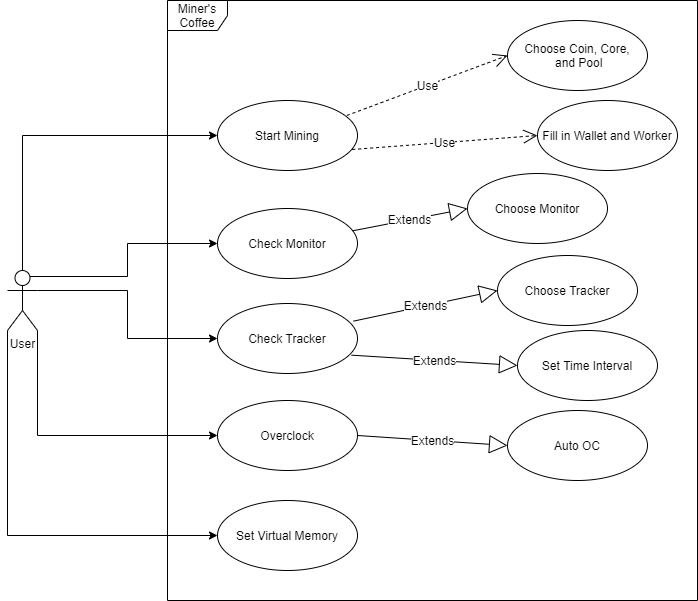

The diagram above was exported from draw.io. Its source (the exported page's mxGraphModel, read from the mxfile embedded in the PNG):
<mxGraphModel dx="1318" dy="896" grid="1" gridSize="10" guides="1" tooltips="1" connect="1" arrows="1" fold="1" page="1" pageScale="1" pageWidth="1169" pageHeight="826" background="#ffffff" math="0" shadow="0">
  <root>
    <mxCell id="0" />
    <mxCell id="1" parent="0" />
    <mxCell id="yGWUE2LIAqG-dEer1kOf-42" value="Miner's Coffee" style="shape=umlFrame;whiteSpace=wrap;html=1;" vertex="1" parent="1">
      <mxGeometry x="440" y="170" width="530" height="600" as="geometry" />
    </mxCell>
    <mxCell id="yGWUE2LIAqG-dEer1kOf-69" style="edgeStyle=orthogonalEdgeStyle;rounded=0;orthogonalLoop=1;jettySize=auto;html=1;exitX=0.5;exitY=0;exitDx=0;exitDy=0;exitPerimeter=0;entryX=0;entryY=0.5;entryDx=0;entryDy=0;" edge="1" parent="1" source="yGWUE2LIAqG-dEer1kOf-43" target="yGWUE2LIAqG-dEer1kOf-49">
      <mxGeometry relative="1" as="geometry" />
    </mxCell>
    <mxCell id="yGWUE2LIAqG-dEer1kOf-70" style="edgeStyle=orthogonalEdgeStyle;rounded=0;orthogonalLoop=1;jettySize=auto;html=1;exitX=0.75;exitY=0.1;exitDx=0;exitDy=0;exitPerimeter=0;entryX=0;entryY=0.5;entryDx=0;entryDy=0;" edge="1" parent="1" source="yGWUE2LIAqG-dEer1kOf-43" target="yGWUE2LIAqG-dEer1kOf-54">
      <mxGeometry relative="1" as="geometry" />
    </mxCell>
    <mxCell id="yGWUE2LIAqG-dEer1kOf-71" style="edgeStyle=orthogonalEdgeStyle;rounded=0;orthogonalLoop=1;jettySize=auto;html=1;exitX=1;exitY=0.3333333333333333;exitDx=0;exitDy=0;exitPerimeter=0;" edge="1" parent="1" source="yGWUE2LIAqG-dEer1kOf-43" target="yGWUE2LIAqG-dEer1kOf-55">
      <mxGeometry relative="1" as="geometry" />
    </mxCell>
    <mxCell id="yGWUE2LIAqG-dEer1kOf-73" style="edgeStyle=orthogonalEdgeStyle;rounded=0;orthogonalLoop=1;jettySize=auto;html=1;exitX=1;exitY=1;exitDx=0;exitDy=0;exitPerimeter=0;entryX=0;entryY=0.5;entryDx=0;entryDy=0;" edge="1" parent="1" source="yGWUE2LIAqG-dEer1kOf-43" target="yGWUE2LIAqG-dEer1kOf-62">
      <mxGeometry relative="1" as="geometry" />
    </mxCell>
    <mxCell id="yGWUE2LIAqG-dEer1kOf-74" style="edgeStyle=orthogonalEdgeStyle;rounded=0;orthogonalLoop=1;jettySize=auto;html=1;exitX=0;exitY=1;exitDx=0;exitDy=0;exitPerimeter=0;entryX=0;entryY=0.5;entryDx=0;entryDy=0;" edge="1" parent="1" source="yGWUE2LIAqG-dEer1kOf-43" target="yGWUE2LIAqG-dEer1kOf-65">
      <mxGeometry relative="1" as="geometry" />
    </mxCell>
    <mxCell id="yGWUE2LIAqG-dEer1kOf-43" value="User" style="shape=umlActor;verticalLabelPosition=bottom;verticalAlign=top;html=1;" vertex="1" parent="1">
      <mxGeometry x="280" y="440" width="30" height="60" as="geometry" />
    </mxCell>
    <mxCell id="yGWUE2LIAqG-dEer1kOf-49" value="Start Mining" style="ellipse;whiteSpace=wrap;html=1;" vertex="1" parent="1">
      <mxGeometry x="490" y="270" width="140" height="70" as="geometry" />
    </mxCell>
    <mxCell id="yGWUE2LIAqG-dEer1kOf-50" value="Use" style="endArrow=open;endSize=12;dashed=1;html=1;entryX=0;entryY=0.5;entryDx=0;entryDy=0;exitX=0.924;exitY=0.214;exitDx=0;exitDy=0;exitPerimeter=0;" edge="1" parent="1" source="yGWUE2LIAqG-dEer1kOf-49" target="yGWUE2LIAqG-dEer1kOf-51">
      <mxGeometry width="160" relative="1" as="geometry">
        <mxPoint x="630" y="300" as="sourcePoint" />
        <mxPoint x="790" y="300" as="targetPoint" />
      </mxGeometry>
    </mxCell>
    <mxCell id="yGWUE2LIAqG-dEer1kOf-51" value="Choose Coin, Core,&lt;br&gt;&amp;nbsp;and Pool" style="ellipse;whiteSpace=wrap;html=1;" vertex="1" parent="1">
      <mxGeometry x="780" y="190" width="140" height="70" as="geometry" />
    </mxCell>
    <mxCell id="yGWUE2LIAqG-dEer1kOf-52" value="Fill in Wallet and Worker" style="ellipse;whiteSpace=wrap;html=1;" vertex="1" parent="1">
      <mxGeometry x="810" y="270" width="140" height="70" as="geometry" />
    </mxCell>
    <mxCell id="yGWUE2LIAqG-dEer1kOf-53" value="Use" style="endArrow=open;endSize=12;dashed=1;html=1;entryX=0;entryY=0.5;entryDx=0;entryDy=0;exitX=0.962;exitY=0.7;exitDx=0;exitDy=0;exitPerimeter=0;" edge="1" parent="1" source="yGWUE2LIAqG-dEer1kOf-49" target="yGWUE2LIAqG-dEer1kOf-52">
      <mxGeometry width="160" relative="1" as="geometry">
        <mxPoint x="610" y="330" as="sourcePoint" />
        <mxPoint x="770" y="330" as="targetPoint" />
      </mxGeometry>
    </mxCell>
    <mxCell id="yGWUE2LIAqG-dEer1kOf-54" value="Check Monitor" style="ellipse;whiteSpace=wrap;html=1;" vertex="1" parent="1">
      <mxGeometry x="490" y="378" width="140" height="70" as="geometry" />
    </mxCell>
    <mxCell id="yGWUE2LIAqG-dEer1kOf-55" value="Check Tracker" style="ellipse;whiteSpace=wrap;html=1;" vertex="1" parent="1">
      <mxGeometry x="490" y="473" width="140" height="70" as="geometry" />
    </mxCell>
    <mxCell id="yGWUE2LIAqG-dEer1kOf-56" value="Extends" style="endArrow=block;endSize=16;endFill=0;html=1;entryX=0;entryY=0.5;entryDx=0;entryDy=0;" edge="1" parent="1" source="yGWUE2LIAqG-dEer1kOf-54" target="yGWUE2LIAqG-dEer1kOf-57">
      <mxGeometry width="160" relative="1" as="geometry">
        <mxPoint x="670" y="420" as="sourcePoint" />
        <mxPoint x="830" y="420" as="targetPoint" />
      </mxGeometry>
    </mxCell>
    <mxCell id="yGWUE2LIAqG-dEer1kOf-57" value="Choose Monitor" style="ellipse;whiteSpace=wrap;html=1;" vertex="1" parent="1">
      <mxGeometry x="740" y="343" width="140" height="70" as="geometry" />
    </mxCell>
    <mxCell id="yGWUE2LIAqG-dEer1kOf-58" value="Set Time Interval" style="ellipse;whiteSpace=wrap;html=1;" vertex="1" parent="1">
      <mxGeometry x="790" y="500" width="140" height="70" as="geometry" />
    </mxCell>
    <mxCell id="yGWUE2LIAqG-dEer1kOf-59" value="Extends" style="endArrow=block;endSize=16;endFill=0;html=1;entryX=0;entryY=0.5;entryDx=0;entryDy=0;exitX=0.957;exitY=0.738;exitDx=0;exitDy=0;exitPerimeter=0;" edge="1" parent="1" source="yGWUE2LIAqG-dEer1kOf-55" target="yGWUE2LIAqG-dEer1kOf-58">
      <mxGeometry width="160" relative="1" as="geometry">
        <mxPoint x="640" y="520" as="sourcePoint" />
        <mxPoint x="740" y="520" as="targetPoint" />
      </mxGeometry>
    </mxCell>
    <mxCell id="yGWUE2LIAqG-dEer1kOf-60" value="Choose Tracker" style="ellipse;whiteSpace=wrap;html=1;" vertex="1" parent="1">
      <mxGeometry x="770" y="425" width="140" height="70" as="geometry" />
    </mxCell>
    <mxCell id="yGWUE2LIAqG-dEer1kOf-61" value="Extends" style="endArrow=block;endSize=16;endFill=0;html=1;entryX=0;entryY=0.5;entryDx=0;entryDy=0;exitX=0.971;exitY=0.252;exitDx=0;exitDy=0;exitPerimeter=0;" edge="1" parent="1" source="yGWUE2LIAqG-dEer1kOf-55" target="yGWUE2LIAqG-dEer1kOf-60">
      <mxGeometry width="160" relative="1" as="geometry">
        <mxPoint x="640" y="525" as="sourcePoint" />
        <mxPoint x="730" y="655" as="targetPoint" />
      </mxGeometry>
    </mxCell>
    <mxCell id="yGWUE2LIAqG-dEer1kOf-62" value="Overclock" style="ellipse;whiteSpace=wrap;html=1;" vertex="1" parent="1">
      <mxGeometry x="490" y="570" width="140" height="70" as="geometry" />
    </mxCell>
    <mxCell id="yGWUE2LIAqG-dEer1kOf-63" value="Auto OC" style="ellipse;whiteSpace=wrap;html=1;" vertex="1" parent="1">
      <mxGeometry x="780" y="580" width="140" height="70" as="geometry" />
    </mxCell>
    <mxCell id="yGWUE2LIAqG-dEer1kOf-64" value="Extends" style="endArrow=block;endSize=16;endFill=0;html=1;entryX=0;entryY=0.5;entryDx=0;entryDy=0;exitX=1;exitY=0.5;exitDx=0;exitDy=0;" edge="1" parent="1" source="yGWUE2LIAqG-dEer1kOf-62" target="yGWUE2LIAqG-dEer1kOf-63">
      <mxGeometry width="160" relative="1" as="geometry">
        <mxPoint x="633.98" y="541.6600000000001" as="sourcePoint" />
        <mxPoint x="800" y="545" as="targetPoint" />
      </mxGeometry>
    </mxCell>
    <mxCell id="yGWUE2LIAqG-dEer1kOf-65" value="Set Virtual Memory" style="ellipse;whiteSpace=wrap;html=1;" vertex="1" parent="1">
      <mxGeometry x="490" y="670" width="140" height="70" as="geometry" />
    </mxCell>
  </root>
</mxGraphModel>